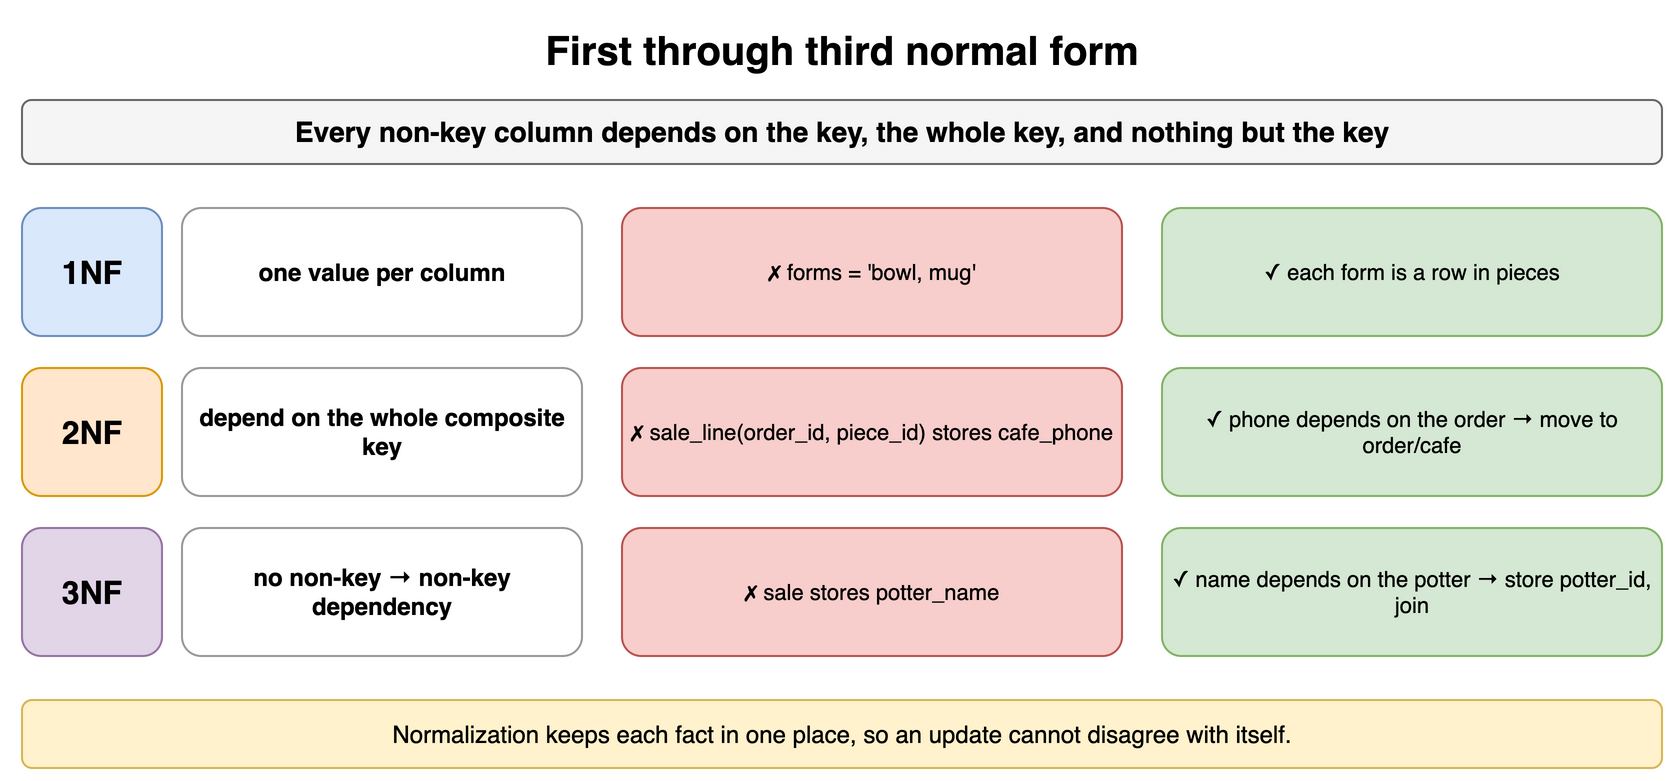

The diagram above was exported from draw.io. Its source (the exported page's mxGraphModel, read from the mxfile embedded in the PNG):
<mxGraphModel dx="900" dy="398" grid="1" gridSize="10" guides="1" tooltips="1" connect="1" arrows="1" fold="1" page="1" pageScale="1" pageWidth="900" pageHeight="398" math="0" shadow="0">
  <root>
    <mxCell id="0" />
    <mxCell id="1" parent="0" />
    <mxCell id="q91" value="First through third normal form" style="text;html=1;align=center;verticalAlign=middle;whiteSpace=wrap;fontSize=20;fontStyle=1;" vertex="1" parent="1">
      <mxGeometry x="40" y="10" width="820" height="30" as="geometry" />
    </mxCell>
    <mxCell id="q92" value="Every non-key column depends on the key, the whole key, and nothing but the key" style="rounded=1;whiteSpace=wrap;html=1;fillColor=#f5f5f5;strokeColor=#666666;fontStyle=1;fontSize=14;" vertex="1" parent="1">
      <mxGeometry x="40" y="50" width="820" height="32" as="geometry" />
    </mxCell>
    <mxCell id="q93" value="1NF" style="rounded=1;whiteSpace=wrap;html=1;fillColor=#dae8fc;strokeColor=#6c8ebf;fontSize=16;align=center;fontStyle=1;" vertex="1" parent="1">
      <mxGeometry x="40" y="104" width="70" height="64" as="geometry" />
    </mxCell>
    <mxCell id="q94" value="&lt;b&gt;one value per column&lt;/b&gt;" style="rounded=1;whiteSpace=wrap;html=1;fillColor=#ffffff;strokeColor=#999999;fontSize=12;align=center;fontStyle=1;" vertex="1" parent="1">
      <mxGeometry x="120" y="104" width="200" height="64" as="geometry" />
    </mxCell>
    <mxCell id="q95" value="✗ forms = 'bowl, mug'" style="rounded=1;whiteSpace=wrap;html=1;fillColor=#f8cecc;strokeColor=#b85450;fontSize=11;align=center;" vertex="1" parent="1">
      <mxGeometry x="340" y="104" width="250" height="64" as="geometry" />
    </mxCell>
    <mxCell id="q96" value="✓ each form is a row in pieces" style="rounded=1;whiteSpace=wrap;html=1;fillColor=#d5e8d4;strokeColor=#82b366;fontSize=11;align=center;" vertex="1" parent="1">
      <mxGeometry x="610" y="104" width="250" height="64" as="geometry" />
    </mxCell>
    <mxCell id="q97" value="2NF" style="rounded=1;whiteSpace=wrap;html=1;fillColor=#ffe6cc;strokeColor=#d79b00;fontSize=16;align=center;fontStyle=1;" vertex="1" parent="1">
      <mxGeometry x="40" y="184" width="70" height="64" as="geometry" />
    </mxCell>
    <mxCell id="q98" value="&lt;b&gt;depend on the whole composite key&lt;/b&gt;" style="rounded=1;whiteSpace=wrap;html=1;fillColor=#ffffff;strokeColor=#999999;fontSize=12;align=center;fontStyle=1;" vertex="1" parent="1">
      <mxGeometry x="120" y="184" width="200" height="64" as="geometry" />
    </mxCell>
    <mxCell id="q99" value="✗ sale_line(order_id, piece_id) stores cafe_phone" style="rounded=1;whiteSpace=wrap;html=1;fillColor=#f8cecc;strokeColor=#b85450;fontSize=11;align=center;" vertex="1" parent="1">
      <mxGeometry x="340" y="184" width="250" height="64" as="geometry" />
    </mxCell>
    <mxCell id="q910" value="✓ phone depends on the order → move to order/cafe" style="rounded=1;whiteSpace=wrap;html=1;fillColor=#d5e8d4;strokeColor=#82b366;fontSize=11;align=center;" vertex="1" parent="1">
      <mxGeometry x="610" y="184" width="250" height="64" as="geometry" />
    </mxCell>
    <mxCell id="q911" value="3NF" style="rounded=1;whiteSpace=wrap;html=1;fillColor=#e1d5e7;strokeColor=#9673a6;fontSize=16;align=center;fontStyle=1;" vertex="1" parent="1">
      <mxGeometry x="40" y="264" width="70" height="64" as="geometry" />
    </mxCell>
    <mxCell id="q912" value="&lt;b&gt;no non-key → non-key dependency&lt;/b&gt;" style="rounded=1;whiteSpace=wrap;html=1;fillColor=#ffffff;strokeColor=#999999;fontSize=12;align=center;fontStyle=1;" vertex="1" parent="1">
      <mxGeometry x="120" y="264" width="200" height="64" as="geometry" />
    </mxCell>
    <mxCell id="q913" value="✗ sale stores potter_name" style="rounded=1;whiteSpace=wrap;html=1;fillColor=#f8cecc;strokeColor=#b85450;fontSize=11;align=center;" vertex="1" parent="1">
      <mxGeometry x="340" y="264" width="250" height="64" as="geometry" />
    </mxCell>
    <mxCell id="q914" value="✓ name depends on the potter → store potter_id, join" style="rounded=1;whiteSpace=wrap;html=1;fillColor=#d5e8d4;strokeColor=#82b366;fontSize=11;align=center;" vertex="1" parent="1">
      <mxGeometry x="610" y="264" width="250" height="64" as="geometry" />
    </mxCell>
    <mxCell id="q915" value="Normalization keeps each fact in one place, so an update cannot disagree with itself." style="rounded=1;whiteSpace=wrap;html=1;fillColor=#fff2cc;strokeColor=#d6b656;fontSize=12;align=center;" vertex="1" parent="1">
      <mxGeometry x="40" y="350" width="820" height="34" as="geometry" />
    </mxCell>
  </root>
</mxGraphModel>